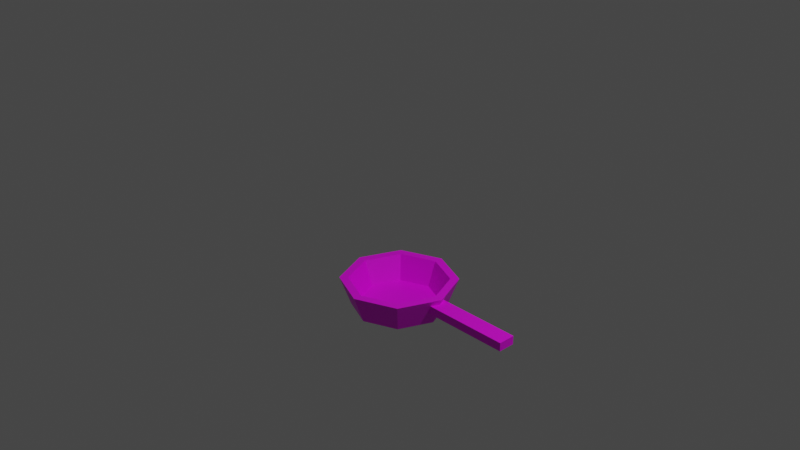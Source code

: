 # Source: multidecor_cast_iron_pan.blend  (saved by Blender 2.90.7; exported with 4.5.12 LTS)
import bpy
from mathutils import Matrix  # noqa: F401  (used for matrix-valued properties, if any)

bpy.ops.wm.read_factory_settings(use_empty=True)
scene = bpy.context.scene
scene.name = 'Scene'

# ---- collections
col_collection = bpy.data.collections.new('Collection'); scene.collection.children.link(col_collection)

# ---- images (referenced by path relative to the original .blend; pixels are not part of the script)
import os
ASSET_DIR = os.environ.get("B2B_ASSET_DIR", "")  # directory of the original .blend (textures are referenced by path, not embedded)
HERE = os.path.dirname(os.path.abspath(__file__))  # packed textures are extracted next to this script under _unpacked/

def load_image(name, relpath, width, height, colorspace="sRGB"):
    """Load a texture the original file referenced (path relative to the .blend, or extracted next to this script)."""
    p = next((c for c in (os.path.join(HERE, relpath), os.path.join(ASSET_DIR, relpath)) if relpath and os.path.exists(c)), "")
    if p:
        img = bpy.data.images.load(p, check_existing=True)
        img.name = name
    else:  # same state as the original file: an image datablock whose file is absent (Cycles renders it pink)
        img = bpy.data.images.new(name, width, height)
        img.source = "FILE"
        img.filepath = "//" + (relpath or name)
    img.colorspace_settings.name = colorspace
    return img
img_multidecor_coarse_metal_material_png = load_image('multidecor_coarse_metal_material.png', 'multidecor_coarse_metal_material.png', 1024, 1024, 'sRGB')
img_multidecor_wood_png = load_image('multidecor_wood.png', 'multidecor_wood.png', 1024, 1024, 'sRGB')

# ---- materials (node trees are filled in below, after node groups)
mat_material_001 = bpy.data.materials.new('Material.001')
mat_material_001.use_transparent_shadow = False
mat_material_002 = bpy.data.materials.new('Material.002')
mat_material_002.use_transparent_shadow = False

# ---- material node trees
mat_material_001.use_nodes = True; mat_material_001.node_tree.nodes.clear()
_N = mat_material_001.node_tree.nodes; _L = mat_material_001.node_tree.links
n0 = _N.new('ShaderNodeBsdfPrincipled'); n0.name = 'Principled BSDF'; n0.location = (10, 300)
n0.distribution = 'GGX'
n0.subsurface_method = 'BURLEY'
n0.inputs[3].default_value = 1.45
n0.inputs[27].default_value = (0.0, 0.0, 0.0, 1.0)
n0.inputs[28].default_value = 1.0
n1 = _N.new('ShaderNodeOutputMaterial'); n1.name = 'Material Output'; n1.location = (300, 300)
n2 = _N.new('ShaderNodeTexImage'); n2.name = 'Image Texture'; n2.location = (-180, 280)
n2.image = img_multidecor_coarse_metal_material_png
n2.interpolation = 'Closest'
_L.new(n0.outputs[0], n1.inputs[0])
_L.new(n2.outputs[0], n0.inputs[0])
n1.is_active_output = True
mat_material_002.use_nodes = True; mat_material_002.node_tree.nodes.clear()
_N = mat_material_002.node_tree.nodes; _L = mat_material_002.node_tree.links
n0 = _N.new('ShaderNodeBsdfPrincipled'); n0.name = 'Principled BSDF'; n0.location = (10, 300)
n0.distribution = 'GGX'
n0.subsurface_method = 'BURLEY'
n0.inputs[3].default_value = 1.45
n0.inputs[27].default_value = (0.0, 0.0, 0.0, 1.0)
n0.inputs[28].default_value = 1.0
n1 = _N.new('ShaderNodeOutputMaterial'); n1.name = 'Material Output'; n1.location = (300, 300)
n2 = _N.new('ShaderNodeTexImage'); n2.name = 'Image Texture'; n2.location = (-280, 280)
n2.image = img_multidecor_wood_png
n2.interpolation = 'Closest'
_L.new(n0.outputs[0], n1.inputs[0])
_L.new(n2.outputs[0], n0.inputs[0])
n1.is_active_output = True

# ---- world
world_world = bpy.data.worlds.new('World'); scene.world = world_world
world_world.use_nodes = True; world_world.node_tree.nodes.clear()
_N = world_world.node_tree.nodes; _L = world_world.node_tree.links
n0 = _N.new('ShaderNodeOutputWorld'); n0.name = 'World Output'; n0.location = (300, 300)
n1 = _N.new('ShaderNodeBackground'); n1.name = 'Background'; n1.location = (10, 300)
n1.inputs[0].default_value = (0.05088, 0.05088, 0.05088, 1.0)
_L.new(n1.outputs[0], n0.inputs[0])
n0.is_active_output = True
world_world.color = (0.05088, 0.05088, 0.05088)
world_world.use_sun_shadow = False
world_world.sun_shadow_jitter_overblur = 0.0

# ---- cameras
cam_camera = bpy.data.cameras.new('Camera')
cam_camera.clip_end = 100.0
cam_camera.ortho_scale = 7.314

# ---- lights
light_light = bpy.data.lights.new('Light', 'POINT')
light_light.transmission_factor = 0.0
light_light.energy = 1000.0
light_light.shadow_soft_size = 0.1
light_light.shadow_maximum_resolution = 0.006
light_light.use_absolute_resolution = True

# ---- meshes
me_cylinder = bpy.data.meshes.new('Cylinder')
me_cylinder.from_pydata([(-2.799e-08, 0.5062, -1.0), (-2.049e-08, 0.625, -0.6875), (0.358, 0.358, -1.0), (0.4419, 0.4419, -0.6875), (0.5062, -2.213e-08, -1.0), (0.625, -2.732e-08, -0.6875), (0.358, -0.358, -1.0), (0.4419, -0.4419, -0.6875), (-7.224e-08, -0.5062, -1.0), (-7.513e-08, -0.625, -0.6875), (-0.358, -0.358, -1.0), (-0.4419, -0.4419, -0.6875), (-0.5062, 6.037e-09, -1.0), (-0.625, 7.453e-09, -0.6875), (-0.358, 0.358, -1.0), (-0.4419, 0.4419, -0.6875), (-3.315e-08, 0.4303, -0.9531), (-2.678e-08, 0.5312, -0.6875), (0.3043, 0.3043, -0.9531), (0.3757, 0.3757, -0.6875), (0.4303, -1.881e-08, -0.9531), (0.5312, -2.322e-08, -0.6875), (0.3043, -0.3043, -0.9531), (0.3757, -0.3757, -0.6875), (-7.077e-08, -0.4303, -0.9531), (-7.322e-08, -0.5312, -0.6875), (-0.3043, -0.3043, -0.9531), (-0.3757, -0.3757, -0.6875), (-0.4303, 5.131e-09, -0.9531), (-0.5312, 6.335e-09, -0.6875), (-0.3043, 0.3043, -0.9531), (-0.3757, 0.3757, -0.6875), (0.5312, -0.09375, -0.8438), (0.5312, -0.09375, -0.75), (0.5312, 0.09375, -0.8438), (0.5312, 0.09375, -0.75), (1.5, -0.09375, -0.8438), (1.5, -0.09375, -0.75), (1.5, 0.09375, -0.8438), (1.5, 0.09375, -0.75)], [], [(0, 1, 3, 2), (2, 3, 5, 4), (4, 5, 7, 6), (6, 7, 9, 8), (8, 9, 11, 10), (10, 11, 13, 12), (12, 13, 15, 14), (14, 15, 1, 0), (6, 10, 14), (16, 18, 19, 17), (18, 20, 21, 19), (20, 22, 23, 21), (22, 24, 25, 23), (24, 26, 27, 25), (26, 28, 29, 27), (28, 30, 31, 29), (30, 16, 17, 31), (22, 30, 26), (13, 29, 31, 15), (15, 31, 17, 1), (1, 17, 19, 3), (3, 19, 21, 5), (5, 21, 23, 7), (7, 23, 25, 9), (9, 25, 27, 11), (11, 27, 29, 13), (34, 35, 39, 38), (38, 39, 37, 36), (36, 37, 33, 32), (34, 38, 36, 32), (39, 35, 33, 37), (14, 0, 2), (2, 4, 14), (4, 6, 14), (6, 8, 10), (10, 12, 14), (30, 22, 16), (16, 22, 18), (18, 22, 20), (22, 26, 24), (26, 30, 28)])
me_cylinder.polygons.foreach_set('material_index', [0, 0, 0, 0, 0, 0, 0, 0, 0, 0, 0, 0, 0, 0, 0, 0, 0, 0, 0, 0, 0, 0, 0, 0, 0, 0, 1, 1, 1, 1, 1, 0, 0, 0, 0, 0, 0, 0, 0, 0, 0])
_uv = me_cylinder.uv_layers.new(name='UVMap')
_uv.uv.foreach_set('vector', [0.7936, 0.3812, 0.7755, 0.5135, 0.9666, 0.5135, 0.9484, 0.3812, 0.9847, 0.3812, 0.9666, 0.5135, 1.158, 0.5135, 1.14, 0.3812, 1.331, 0.3812, 1.349, 0.5135, 1.158, 0.5135, 1.176, 0.3812, 1.522, 0.3812, 1.54, 0.5135, 1.349, 0.5135, 1.367, 0.3812, 0.1841, 0.3812, 0.2022, 0.5135, 0.01111, 0.5135, 0.02927, 0.3812, 0.3751, 0.3812, 0.3933, 0.5135, 0.2022, 0.5135, 0.2204, 0.3812, 0.5662, 0.3812, 0.5844, 0.5135, 0.3933, 0.5135, 0.4114, 0.3812, 0.7573, 0.3812, 0.7755, 0.5135, 0.5844, 0.5135, 0.6025, 0.3812, 0.374, 0.2645, 0.1097, 0.374, 0.0002849, 0.1097, 0.8052, 0.6605, 0.9368, 0.6605, 0.9522, 0.5481, 0.7898, 0.5481, 0.9963, 0.6605, 1.128, 0.6605, 1.143, 0.5481, 0.9809, 0.5481, 1.319, 0.6605, 1.187, 0.6605, 1.172, 0.5481, 1.334, 0.5481, 1.51, 0.6605, 1.379, 0.6605, 1.363, 0.5481, 1.526, 0.5481, 0.1724, 0.6605, 0.04088, 0.6605, 0.02544, 0.5481, 0.1879, 0.5481, 0.3635, 0.6605, 0.232, 0.6605, 0.2165, 0.5481, 0.379, 0.5481, 0.5546, 0.6605, 0.4231, 0.6605, 0.4076, 0.5481, 0.5701, 0.5481, 0.7457, 0.6605, 0.6142, 0.6605, 0.5987, 0.5481, 0.7611, 0.5481, 0.09332, 0.3745, 0.2249, 0.6922, 0.3179, 0.4676, 0.5844, 0.5135, 0.5701, 0.5481, 0.4076, 0.5481, 0.3933, 0.5135, 0.7755, 0.5135, 0.7611, 0.5481, 0.5987, 0.5481, 0.5844, 0.5135, 0.7755, 0.5135, 0.7898, 0.5481, 0.9522, 0.5481, 0.9666, 0.5135, 0.9666, 0.5135, 0.9809, 0.5481, 1.143, 0.5481, 1.158, 0.5135, 1.349, 0.5135, 1.334, 0.5481, 1.172, 0.5481, 1.158, 0.5135, 1.54, 0.5135, 1.526, 0.5481, 1.363, 0.5481, 1.349, 0.5135, 0.2022, 0.5135, 0.1879, 0.5481, 0.02544, 0.5481, 0.01111, 0.5135, 0.3933, 0.5135, 0.379, 0.5481, 0.2165, 0.5481, 0.2022, 0.5135, 0.4869, 0.0002849, 0.5243, 0.0002849, 0.5243, 0.3873, 0.4869, 0.3873, 0.5243, 0.4247, 0.5243, 0.3873, 0.5992, 0.3873, 0.5992, 0.4247, 0.412, 0.3873, 0.3745, 0.3873, 0.3745, 0.0002849, 0.412, 0.0002849, 0.4869, 0.0002849, 0.4869, 0.3873, 0.412, 0.3873, 0.412, 0.0002849, 0.5243, 0.3873, 0.5243, 0.0002849, 0.5992, 0.0002849, 0.5992, 0.3873, 0.0002849, 0.1097, 0.1097, 0.0002849, 0.2645, 0.0002849, 0.2645, 0.0002849, 0.374, 0.1097, 0.0002849, 0.1097, 0.374, 0.1097, 0.374, 0.2645, 0.0002849, 0.1097, 0.374, 0.2645, 0.2645, 0.374, 0.1097, 0.374, 0.1097, 0.374, 0.0002849, 0.2645, 0.0002849, 0.1097, 0.2249, 0.6922, 0.09332, 0.3745, 0.09332, 0.6922, 0.09332, 0.6922, 0.09332, 0.3745, 0.0002849, 0.5991, 0.0002849, 0.5991, 0.09332, 0.3745, 0.0002849, 0.4676, 0.09332, 0.3745, 0.3179, 0.4676, 0.2249, 0.3745, 0.3179, 0.4676, 0.2249, 0.6922, 0.3179, 0.5991])
me_cylinder.materials.append(mat_material_001)
me_cylinder.materials.append(mat_material_002)
me_cylinder.use_remesh_fix_poles = True
me_cylinder.use_remesh_preserve_attributes = False
me_cylinder.use_mirror_vertex_groups = False
me_cylinder.update()

# ---- objects
ob_light = bpy.data.objects.new('Light', light_light)
ob_camera = bpy.data.objects.new('Camera', cam_camera)
ob_cylinder = bpy.data.objects.new('Cylinder', me_cylinder)

# ---- transforms, parenting, visibility, modifiers, constraints
ob_light.location = (4.076, 1.005, 5.904)
ob_light.rotation_euler = (0.6503, 0.05522, 1.866)
ob_light.lock_rotations_4d = False
ob_light.empty_display_type = 'ARROWS'
ob_light.color = (0.0, 0.0, 0.0, 0.0)
ob_light.lineart.crease_threshold = 0.0
ob_camera.location = (7.359, -6.926, 4.958)
ob_camera.rotation_euler = (1.109, 0.0, 0.8149)
ob_camera.lock_rotations_4d = False
ob_camera.empty_display_type = 'ARROWS'
ob_camera.color = (0.0, 0.0, 0.0, 0.0)
ob_camera.display_type = 'WIRE'
ob_camera.lineart.crease_threshold = 0.0
ob_cylinder.location = (0.0, 0.0, 0.0)
ob_cylinder.lineart.crease_threshold = 0.0

# ---- collection membership
col_collection.objects.link(ob_light)
col_collection.objects.link(ob_camera)
col_collection.objects.link(ob_cylinder)

# ---- scene / render settings (as saved in the file)
scene.camera = ob_camera
scene.frame_start = 1; scene.frame_end = 250; scene.frame_set(1)
scene.render.engine = 'BLENDER_EEVEE_NEXT'
scene.cycles.use_denoising = False
scene.cycles.samples = 128
scene.cycles.sampling_pattern = 'TABULATED_SOBOL'
scene.cycles.use_adaptive_sampling = False
scene.cycles.use_light_tree = False
scene.view_settings.view_transform = 'Filmic'
bpy.context.view_layer.update()
